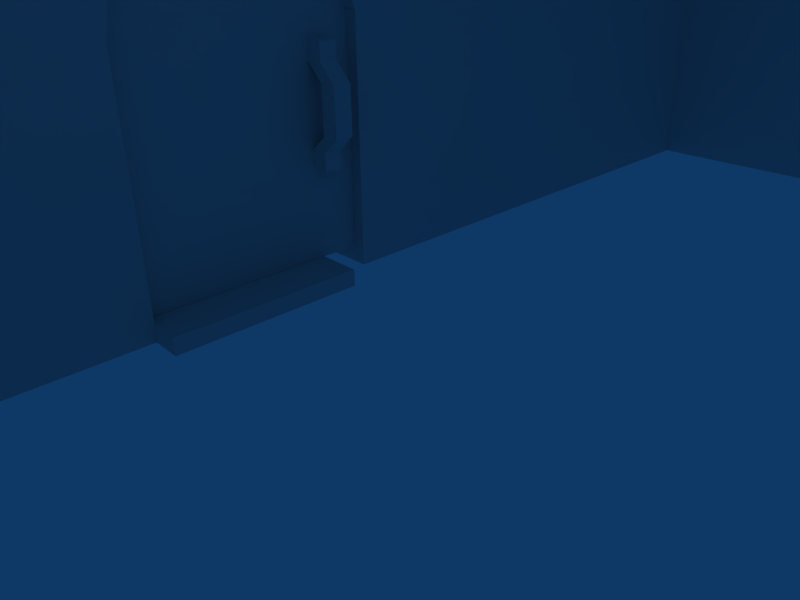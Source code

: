 # Source: inn.blend  (saved by Blender 2.34.0; exported with 4.5.12 LTS)
import bpy
from mathutils import Matrix  # noqa: F401  (used for matrix-valued properties, if any)

bpy.ops.wm.read_factory_settings(use_empty=True)
scene = bpy.context.scene
scene.name = 'Scene'

# ---- collections
col_collection_1 = bpy.data.collections.new('Collection 1'); scene.collection.children.link(col_collection_1)

# ---- world
world_world = bpy.data.worlds.new('World'); scene.world = world_world
world_world.color = (0.05656, 0.2208, 0.4)
world_world.use_sun_shadow = False
world_world.sun_shadow_jitter_overblur = 0.0
world_world.cycles.sampling_method = 'MANUAL'
world_world.cycles.sample_map_resolution = 256

# ---- cameras
cam_camera = bpy.data.cameras.new('Camera')
cam_camera.passepartout_alpha = 0.2
cam_camera.clip_end = 100.0
cam_camera.lens = 35.0
cam_camera.ortho_scale = 7.314
cam_camera.show_passepartout = False
cam_camera.show_safe_areas = True
cam_camera.dof.focus_distance = 0.0
cam_camera.dof.aperture_fstop = 128.0

# ---- lights
light_spot = bpy.data.lights.new('Spot', 'POINT')
light_spot.transmission_factor = 0.0
light_spot.cutoff_distance = 30.0
light_spot.energy = 100.0
light_spot.shadow_buffer_clip_start = 1.001
light_spot.shadow_soft_size = 1.0
light_spot.shadow_maximum_resolution = 0.006
light_spot.use_absolute_resolution = True
light_spot.cycles.use_multiple_importance_sampling = False

# ---- meshes
me_cube = bpy.data.meshes.new('Cube')
me_cube.from_pydata([(1.781, -9.004, -5.209), (1.781, -9.53, -5.209), (-2.219, -9.53, -5.209), (-2.219, -9.004, -5.209), (1.781, -9.004, 0.7906), (1.781, -9.53, 0.7906), (-2.219, -9.53, 0.7906), (-2.219, -9.004, 0.7906)], [], [(0, 1, 2, 3), (4, 7, 6, 5), (0, 4, 5, 1), (1, 5, 6, 2), (2, 6, 7, 3), (4, 0, 3, 7)])
me_cube.use_remesh_preserve_volume = False
me_cube.use_remesh_preserve_attributes = False
me_cube.use_mirror_vertex_groups = False
me_cube.update()
me_mesh_002 = bpy.data.meshes.new('Mesh.002')
me_mesh_002.from_pydata([(-3.644, -6.082, -4.437), (-25.68, -6.082, -5.355), (-3.644, -6.082, -5.355), (-3.644, -6.082, -3.355), (-22.73, -6.082, -3.355), (-3.644, -5.77, -5.355), (-25.68, 1.57, -5.355), (-4.26, 1.57, -5.355), (-3.644, 1.57, -5.355), (-3.644, 1.57, -3.355), (-4.26, 1.57, -3.355), (-19.53, 1.57, -3.355), (-23.68, -6.082, -3.355), (-3.644, -6.082, -3.355), (3.556, -6.082, -4.137), (3.556, -6.082, -5.355), (22.32, -6.082, -5.355), (22.32, -6.082, -3.355), (3.556, -6.082, -3.355), (3.556, -5.668, -5.355), (22.32, -5.402, -5.355), (3.556, 1.57, -5.355), (22.32, 1.57, -5.355), (3.556, 0.9795, -5.355), (16.42, 1.57, -3.355), (3.556, 1.57, -3.355), (3.556, -0.8414, -3.355), (11.59, -6.082, -3.355), (3.556, -6.082, -3.355), (1.743, 10.56, -5.355), (-1.011, 6.433, -5.355), (-2.152, 4.725, -5.355), (-2.571, 4.098, -5.355), (-3.135, 3.254, -5.355), (-25.68, 10.92, -5.355), (1.986, 10.92, -5.355), (-3.346, 2.938, -5.355), (-4.206, 1.651, -5.355), (-2.571, 4.098, -3.355), (-2.152, 4.725, -3.355), (-1.011, 6.433, -3.355), (1.743, 10.56, -3.355), (1.986, 10.92, -3.355), (-14.48, 10.92, -3.355), (-3.01, 3.441, -3.355), (-4.206, 1.651, -3.355), (-3.346, 2.938, -3.355), (22.32, 1.651, -5.355), (3.556, 1.651, -5.355), (3.515, 1.651, -5.355), (3.258, 2.938, -5.355), (3.111, 3.679, -5.355), (22.32, 10.92, -5.355), (3.111, 3.679, -3.355), (3.258, 2.938, -3.355), (3.515, 1.651, -3.355), (3.556, 1.651, -3.355), (16.47, 1.651, -3.355), (22.32, 10.92, -3.355), (-3.602, 1.651, -5.355), (-3.644, 1.651, -5.355), (-3.644, 1.651, -3.355), (-3.602, 1.651, -3.355), (2.484, 4.098, -5.355), (1.324, 4.873, -5.355), (0.6964, 5.292, -5.355), (0.6964, 5.292, -3.355), (1.324, 4.873, -3.355), (2.484, 4.098, -3.355), (-0.04382, 5.145, -5.355), (-1.412, 4.873, -5.355), (-1.412, 4.873, -3.355), (-0.04382, 5.145, -3.355), (24.32, -6.082, 28.64), (22.32, -6.082, 27.28), (24.32, -6.082, -5.355), (22.32, -6.082, 26.64), (22.32, -6.082, 28.64), (22.32, 10.92, -3.995), (24.32, 10.92, -5.355), (22.32, 10.92, -3.355), (22.32, 10.92, 26.64), (22.32, 10.92, 28.64), (24.32, 10.92, 28.64), (21.38, -6.082, 26.64), (-25.68, -6.082, 28.64), (-25.68, -6.082, 26.64), (-23.68, -6.082, 26.64), (-25.68, 10.92, 28.64), (-22.73, 10.92, 26.64), (-23.68, 10.92, 26.64), (-25.68, 10.92, 26.64), (-23.68, -6.082, -3.355), (-25.68, -6.082, -3.355), (-23.68, 10.92, -3.355), (21.38, 10.92, -3.355), (-25.68, 10.92, -3.355), (-25.68, 9.918, 26.64), (22.32, 10.24, 28.64), (22.32, -6.082, -3.355), (22.32, -6.082, 3.645), (22.32, 10.92, 20.64), (22.32, 10.92, 26.64), (22.32, -6.082, 26.64), (-23.68, 10.92, 26.64), (-23.68, -6.082, 26.64), (-23.68, -6.082, 3.645), (-23.68, 10.92, 20.64), (-23.68, 10.92, -3.355), (-12.94, -6.082, 26.64), (13.12, 10.92, 26.64), (3.515, 1.651, -5.355), (3.515, 1.651, -3.355), (3.423, 2.113, -3.355), (3.323, 2.615, -5.355), (3.258, 2.938, -3.355), (3.258, 2.938, -5.355), (-3.539, 1.971, -5.355), (-3.44, 2.467, -3.355), (-3.441, 2.461, -3.355), (-3.541, 1.959, -5.355), (-3.44, 2.467, -3.355), (-3.539, 1.971, -5.355), (-3.346, 2.938, -5.355), (-3.346, 2.938, -3.355), (-3.602, 1.651, -3.355), (-3.602, 1.651, -5.355), (2.975, 3.363, -3.355), (2.676, 3.81, -5.355), (2.484, 4.098, -3.355), (2.484, 4.098, -5.355), (-2.571, 4.098, -5.355), (-2.571, 4.098, -3.355), (-2.855, 3.673, -3.355), (-3.154, 3.226, -5.355), (-1.412, 4.873, -5.355), (-1.412, 4.873, -3.355), (-1.836, 4.589, -3.355), (-2.283, 4.29, -5.355), (-0.04383, 5.145, -5.355), (-0.04382, 5.145, -3.355), (-0.5448, 5.045, -3.355), (-1.072, 4.94, -5.355), (1.324, 4.873, -5.355), (1.324, 4.873, -3.355), (0.823, 4.972, -3.355), (0.2959, 5.077, -5.355), (1.612, 4.68, -5.355), (2.059, 4.382, -3.355), (-3.629, 1.651, -3.355), (-3.612, 1.651, -5.355), (-3.602, 1.651, -5.355), (-3.602, 1.651, -3.355), (-3.644, 1.651, -3.355), (-3.644, 1.651, -5.355), (3.546, 1.651, -5.355), (3.53, 1.651, -3.355), (3.515, 1.651, -3.355), (3.515, 1.651, -5.355), (3.556, 1.651, -5.355), (3.556, 1.651, -3.355), (3.556, 1.476, -5.355), (3.556, 1.205, -3.355), (-3.644, 1.621, -3.355), (-3.644, 1.59, -5.355), (-3.644, 1.617, -3.355), (-3.644, 1.589, -5.355), (3.556, -0.6745, -5.355), (3.556, -3.958, -3.355), (3.556, -3.881, -3.355), (3.556, -0.5171, -5.355), (3.556, -6.082, -5.355), (3.556, -6.082, -3.355), (-3.644, -1.552, -3.355), (-3.644, -4.914, -5.355), (-3.644, -6.082, -3.355), (-3.644, -6.082, -5.355), (-3.644, -5.226, -5.355), (-3.644, -2.347, -3.355), (-3.644, -1.994, -3.355), (-3.644, -5.087, -5.355)], [], [(2, 0, 1), (1, 0, 4), (0, 3, 4), (1, 5, 2), (7, 8, 5), (1, 6, 7), (7, 5, 1), (13, 9, 10), (10, 11, 12), (12, 13, 10), (16, 17, 14), (14, 15, 16), (17, 18, 14), (19, 20, 16), (16, 15, 19), (20, 23, 21), (21, 22, 20), (23, 20, 19), (27, 24, 25), (25, 26, 27), (26, 28, 27), (34, 35, 29), (32, 33, 34), (34, 29, 30), (31, 32, 34), (34, 30, 31), (34, 33, 36), (7, 6, 34), (34, 36, 37), (37, 7, 34), (41, 42, 43), (43, 44, 38), (40, 41, 43), (43, 38, 39), (39, 40, 43), (43, 11, 10), (46, 44, 43), (43, 10, 45), (45, 46, 43), (35, 52, 47), (51, 29, 35), (48, 49, 50), (35, 47, 48), (50, 51, 35), (35, 48, 50), (54, 55, 56), (56, 57, 58), (58, 42, 41), (53, 54, 56), (56, 58, 41), (41, 53, 56), (60, 37, 36), (36, 59, 60), (46, 45, 61), (61, 62, 46), (65, 30, 29), (29, 51, 63), (64, 65, 29), (29, 63, 64), (68, 53, 41), (41, 40, 66), (67, 68, 41), (41, 66, 67), (70, 31, 30), (30, 65, 69), (69, 70, 30), (72, 66, 40), (40, 39, 71), (71, 72, 40), (32, 31, 70), (38, 71, 39), (65, 64, 69), (72, 67, 66), (51, 50, 63), (68, 54, 53), (37, 60, 8), (8, 7, 37), (9, 61, 45), (45, 10, 9), (22, 21, 48), (48, 47, 22), (56, 25, 24), (24, 57, 56), (74, 75, 73), (16, 75, 17), (74, 76, 75), (17, 75, 76), (74, 73, 77), (79, 52, 78), (80, 79, 78), (83, 81, 82), (80, 83, 79), (83, 80, 81), (84, 76, 74), (86, 87, 85), (77, 85, 74), (74, 87, 84), (85, 87, 74), (90, 88, 89), (88, 90, 91), (89, 82, 81), (82, 89, 88), (93, 1, 92), (4, 92, 1), (78, 94, 95), (78, 52, 35), (35, 34, 78), (94, 34, 96), (34, 94, 78), (78, 95, 80), (93, 92, 86), (87, 86, 92), (94, 91, 90), (91, 94, 96), (83, 75, 79), (75, 83, 73), (93, 97, 1), (88, 86, 85), (93, 88, 97), (88, 93, 86), (91, 97, 88), (96, 34, 6), (6, 1, 96), (91, 1, 97), (1, 91, 96), (77, 98, 85), (83, 77, 73), (77, 83, 98), (82, 98, 83), (85, 82, 88), (82, 85, 98), (75, 20, 79), (79, 20, 22), (47, 52, 79), (79, 22, 47), (75, 16, 20), (101, 99, 100), (99, 101, 58), (100, 102, 101), (102, 100, 103), (105, 106, 104), (107, 104, 106), (108, 107, 12), (106, 12, 107), (103, 109, 102), (110, 102, 109), (104, 110, 105), (109, 105, 110), (24, 27, 99), (99, 58, 57), (57, 24, 99), (11, 43, 108), (108, 12, 11), (114, 111, 112), (112, 113, 114), (113, 115, 116), (116, 114, 113), (119, 120, 117), (117, 118, 119), (123, 124, 121), (121, 122, 123), (118, 117, 122), (122, 121, 118), (120, 119, 125), (125, 126, 120), (128, 116, 115), (115, 127, 128), (127, 129, 130), (130, 128, 127), (133, 134, 131), (131, 132, 133), (134, 133, 124), (124, 123, 134), (137, 138, 135), (135, 136, 137), (138, 137, 132), (132, 131, 138), (141, 142, 139), (139, 140, 141), (142, 141, 136), (136, 135, 142), (145, 146, 143), (143, 144, 145), (146, 145, 140), (140, 139, 146), (147, 148, 144), (144, 143, 147), (148, 147, 130), (130, 129, 148), (151, 152, 149), (149, 150, 151), (153, 154, 150), (150, 149, 153), (157, 158, 155), (155, 156, 157), (159, 160, 156), (156, 155, 159), (162, 160, 159), (159, 161, 162), (154, 153, 163), (163, 164, 154), (165, 166, 164), (164, 163, 165), (170, 167, 168), (168, 169, 170), (167, 171, 172), (172, 168, 167), (169, 162, 161), (161, 170, 169), (173, 174, 166), (166, 165, 173), (177, 178, 175), (175, 176, 177), (174, 173, 179), (179, 180, 174), (180, 179, 178), (178, 177, 180)])
me_mesh_002.materials.append(None)
me_mesh_002.use_remesh_preserve_volume = False
me_mesh_002.use_remesh_preserve_attributes = False
me_mesh_002.use_mirror_vertex_groups = False
me_mesh_002.update()
me_mesh_005 = bpy.data.meshes.new('Mesh.005')
me_mesh_005.from_pydata([(-3.617, 1.57, -2.508), (-3.618, 1.57, -2.508), (-3.618, 1.57, -2.509), (-0.04383, 1.57, -2.509), (-0.04383, 1.57, -2.508), (3.529, 1.57, -2.508), (3.53, 1.57, -2.509), (3.53, 1.57, -2.508), (3.515, 1.651, -2.508), (3.515, 1.651, -2.509), (-3.618, 1.571, -2.508), (-3.602, 1.651, -2.508), (-3.602, 1.651, -2.509), (0.03655, 1.651, -1.454), (0.1502, 1.651, -1.454), (3.258, 2.938, -1.454), (2.484, 4.098, -1.454), (3.515, 1.651, -1.454), (-0.2379, 1.651, -1.454), (-3.346, 2.938, -1.454), (-3.602, 1.651, -1.454), (-0.1242, 1.651, -1.454), (-2.571, 4.098, -1.454), (-0.07713, 1.651, -1.454), (-1.412, 4.873, -1.454), (-0.04383, 1.651, -1.454), (-0.04382, 5.145, -1.454), (-0.01054, 1.651, -1.454), (1.324, 4.873, -1.454), (3.515, 1.651, -1.516), (3.258, 2.938, -2.509), (-3.602, 1.651, -2.447), (-3.346, 2.938, -2.509), (0.1502, 1.651, -2.509), (2.484, 4.098, -2.509), (-0.2379, 1.651, -2.509), (-2.571, 4.098, -2.509), (-1.412, 4.873, -2.509), (-0.04383, 5.145, -2.509), (1.324, 4.873, -2.509), (3.53, 1.57, -2.508), (3.53, 1.57, -2.508), (3.476, 1.57, -2.508), (3.476, 1.57, -2.508), (-3.618, 1.57, -2.508), (-3.602, 1.651, -1.454), (-3.602, 1.651, -2.502), (-3.644, 1.651, -2.508), (-3.644, 1.651, -1.454), (-3.602, 1.651, -2.508), (-3.644, 1.57, -2.508), (-3.644, -5.549, -2.508), (3.556, 1.441, -2.508), (3.556, -5.549, -2.508), (3.515, 1.651, -2.508), (3.556, 1.651, -2.508), (3.521, 1.616, -2.508), (3.515, 1.651, -1.454), (3.55, 1.651, -1.454), (3.515, 1.651, -1.459), (3.556, 1.651, -1.454), (3.556, 1.651, -1.453), (-3.644, 1.651, -1.453), (2.134, 0.9478, -0.8856), (2.701, 0.9478, -1.453), (2.134, 0.9478, -1.453), (2.706, 0.9478, -1.453), (2.706, 0.9478, -0.8856), (2.706, -2.688, -0.8879), (2.134, -2.688, -0.8879), (2.699, -2.688, -1.453), (2.706, -2.688, -1.453), (2.134, -2.688, -1.453), (2.706, 0.3995, -1.453), (2.706, 0.3949, -0.8856), (2.706, 0.3949, -1.453), (2.134, -2.141, -1.453), (2.134, -2.134, -1.453), (2.134, -2.134, -0.8879), (2.134, 0.3949, -0.8856), (2.134, 0.9432, -1.453), (2.134, 0.3949, -1.453), (2.134, -0.1561, -0.8992), (2.134, 0.3903, -1.453), (2.701, 0.3903, -1.453), (2.706, -0.1677, -0.8992), (2.706, 0.3902, -1.453), (2.706, -2.155, -1.453), (2.706, -2.155, -0.8879), (2.706, -2.682, -1.453), (2.134, -1.667, -0.8992), (2.134, -2.128, -1.453), (2.134, -0.1561, -0.3271), (2.134, 0.3926, -1.453), (2.706, -1.641, -0.8992), (2.141, -2.128, -1.453), (2.706, -2.149, -1.453), (2.706, -1.641, -0.3271), (2.706, -2.152, -1.453), (2.706, -0.1677, -0.3271), (2.134, -1.667, -0.3271), (-3.644, 0.3903, -1.453), (2.134, 0.3903, -1.453), (2.134, 0.9478, -1.453), (-3.644, 0.9478, -1.453), (2.141, -2.128, -1.453), (2.706, -2.149, -1.453), (2.706, -2.102, -1.453), (2.706, -5.549, -1.453), (2.706, -2.688, -1.453), (2.134, -2.688, -1.453), (2.134, -5.549, -1.453), (2.134, 0.2287, -1.453), (2.296, 0.3903, -1.453), (2.706, 0.3902, -1.453), (2.701, 0.3903, -1.453), (2.134, -2.128, -1.453), (-3.644, -5.549, -1.453), (3.556, 0.9478, -1.453), (2.853, 0.9478, -1.453), (2.706, 0.8008, -1.453), (3.556, -5.549, -1.453), (2.706, 0.3903, -1.453), (2.706, 0.9478, -1.453), (-3.644, 1.645, -1.454)], [], [(2, 0, 1), (4, 0, 3), (0, 2, 3), (3, 6, 5), (5, 4, 3), (6, 7, 5), (6, 9, 8), (8, 7, 6), (2, 10, 11), (11, 12, 2), (1, 10, 2), (16, 13, 14), (14, 15, 16), (15, 14, 17), (20, 18, 19), (19, 18, 21), (21, 22, 19), (22, 21, 23), (23, 24, 22), (24, 23, 25), (25, 26, 24), (26, 25, 27), (27, 28, 26), (28, 27, 13), (13, 16, 28), (8, 9, 30), (30, 29, 8), (15, 17, 29), (29, 30, 15), (11, 31, 19), (19, 32, 12), (12, 11, 19), (19, 31, 20), (34, 30, 33), (33, 3, 34), (9, 6, 3), (33, 30, 9), (9, 3, 33), (12, 32, 35), (3, 2, 12), (12, 35, 3), (35, 32, 36), (36, 3, 35), (36, 37, 3), (37, 38, 3), (38, 39, 3), (34, 3, 39), (30, 34, 15), (16, 15, 34), (32, 22, 36), (22, 32, 19), (36, 24, 37), (24, 36, 22), (37, 26, 38), (26, 37, 24), (38, 28, 39), (28, 38, 26), (16, 39, 28), (39, 16, 34), (42, 43, 40), (40, 41, 42), (43, 42, 44), (48, 45, 46), (46, 47, 48), (46, 49, 47), (47, 49, 44), (44, 50, 47), (44, 42, 51), (51, 50, 44), (51, 42, 41), (52, 53, 51), (51, 41, 52), (55, 56, 54), (40, 56, 55), (55, 52, 41), (41, 40, 55), (59, 57, 58), (55, 54, 59), (59, 58, 60), (60, 55, 59), (62, 61, 58), (45, 48, 62), (62, 58, 57), (57, 45, 62), (60, 58, 61), (65, 63, 64), (63, 66, 64), (66, 63, 67), (69, 70, 68), (71, 68, 70), (72, 70, 69), (67, 73, 66), (75, 73, 74), (67, 74, 73), (72, 69, 76), (69, 77, 76), (77, 69, 78), (81, 79, 80), (79, 65, 80), (65, 79, 63), (83, 84, 82), (82, 84, 85), (86, 85, 84), (74, 85, 75), (86, 75, 85), (88, 89, 87), (71, 89, 68), (88, 68, 89), (91, 78, 90), (78, 91, 77), (83, 92, 93), (92, 83, 82), (92, 81, 93), (81, 92, 79), (91, 94, 95), (94, 91, 90), (94, 96, 95), (97, 98, 94), (96, 94, 98), (87, 98, 88), (97, 88, 98), (67, 63, 74), (79, 74, 63), (85, 74, 99), (74, 79, 99), (92, 99, 79), (88, 78, 68), (69, 68, 78), (100, 90, 78), (99, 92, 97), (100, 97, 92), (99, 94, 85), (94, 99, 97), (85, 90, 82), (90, 85, 94), (100, 88, 97), (88, 100, 78), (90, 100, 82), (92, 82, 100), (103, 101, 102), (101, 103, 104), (107, 105, 106), (110, 108, 109), (108, 110, 111), (113, 102, 112), (114, 105, 107), (113, 114, 115), (116, 113, 112), (114, 116, 105), (116, 114, 113), (117, 116, 112), (110, 117, 111), (117, 110, 116), (102, 117, 112), (117, 102, 101), (120, 118, 119), (121, 109, 108), (120, 121, 118), (121, 106, 109), (122, 121, 120), (121, 107, 106), (114, 121, 122), (121, 114, 107), (119, 123, 120), (118, 61, 119), (61, 123, 119), (104, 61, 62), (61, 103, 123), (103, 61, 104), (52, 55, 121), (121, 53, 52), (121, 55, 118), (60, 61, 118), (118, 55, 60), (53, 117, 51), (117, 53, 111), (121, 108, 53), (111, 53, 108), (50, 51, 124), (124, 62, 48), (48, 47, 50), (50, 124, 48), (101, 51, 117), (104, 62, 124), (124, 51, 104), (104, 51, 101)])
me_mesh_005.materials.append(None)
me_mesh_005.use_remesh_preserve_volume = False
me_mesh_005.use_remesh_preserve_attributes = False
me_mesh_005.use_mirror_vertex_groups = False
me_mesh_005.update()

# ---- objects
ob_cube_002 = bpy.data.objects.new('Cube.002', me_cube)
ob_cube_001 = bpy.data.objects.new('Cube.001', me_mesh_002)
ob_lamp = bpy.data.objects.new('Lamp', light_spot)
ob_camera = bpy.data.objects.new('Camera', cam_camera)
ob_cube = bpy.data.objects.new('Cube', me_mesh_005)

# ---- transforms, parenting, visibility, modifiers, constraints
ob_cube_002.location = (-10.78, 1.791, 2.53)
ob_cube_002.rotation_euler = (1.571, -0.0, -0.0)
ob_cube_002.lock_rotations_4d = False
ob_cube_002.empty_display_type = 'ARROWS'
ob_cube_002.color = (0.0, 0.0, 0.0, 1.0)
ob_cube_002.lineart.crease_threshold = 0.0
ob_cube_001.location = (-6.645, 4.675, -0.9182)
ob_cube_001.rotation_euler = (1.571, -0.0, 1.571)
ob_cube_001.lock_rotations_4d = False
ob_cube_001.empty_display_type = 'ARROWS'
ob_cube_001.color = (0.0, 0.0, 0.0, 1.0)
ob_cube_001.lineart.crease_threshold = 0.0
ob_lamp.location = (4.076, 1.005, 5.904)
ob_lamp.rotation_euler = (0.6503, 0.05522, 1.866)
ob_lamp.lock_rotations_4d = False
ob_lamp.empty_display_type = 'ARROWS'
ob_lamp.color = (0.0, 0.0, 0.0, 0.0)
ob_lamp.lineart.crease_threshold = 0.0
ob_camera.location = (7.481, -6.508, 3.077)
ob_camera.rotation_euler = (1.109, 0.01082, 0.8149)
ob_camera.lock_rotations_4d = False
ob_camera.empty_display_type = 'ARROWS'
ob_camera.color = (0.0, 0.0, 0.0, 0.0)
ob_camera.display_type = 'WIRE'
ob_camera.lineart.crease_threshold = 0.0
ob_cube.location = (-8.972, 4.674, -0.9213)
ob_cube.rotation_euler = (1.571, -0.0, 1.571)
ob_cube.lock_rotations_4d = False
ob_cube.empty_display_type = 'ARROWS'
ob_cube.color = (0.0, 0.0, 0.0, 1.0)
ob_cube.lineart.crease_threshold = 0.0

# ---- collection membership
col_collection_1.objects.link(ob_cube_002)
col_collection_1.objects.link(ob_cube_001)
col_collection_1.objects.link(ob_lamp)
col_collection_1.objects.link(ob_camera)
col_collection_1.objects.link(ob_cube)

# ---- scene / render settings (as saved in the file)
scene.camera = ob_camera
scene.frame_start = 1; scene.frame_end = 250; scene.frame_set(1)
scene.render.engine = 'BLENDER_EEVEE_NEXT'
scene.render.image_settings.file_format = 'JPEG'
scene.render.image_settings.color_mode = 'RGB'
scene.render.image_settings.compression = 90
scene.render.resolution_x = 800
scene.render.resolution_y = 600
scene.render.pixel_aspect_x = 100.0
scene.render.pixel_aspect_y = 100.0
scene.render.fps = 25
scene.render.dither_intensity = 0.0
scene.render.use_compositing = False
scene.render.use_sequencer = False
scene.render.bake_bias = 0.0
scene.render.use_stamp_time = False
scene.render.use_stamp_date = False
scene.render.use_stamp_frame = False
scene.render.use_stamp_camera = False
scene.render.use_stamp_scene = False
scene.render.use_stamp_filename = False
scene.render.use_stamp_render_time = False
scene.render.stamp_font_size = 0
scene.cycles.use_denoising = False
scene.cycles.samples = 10
scene.cycles.sampling_pattern = 'TABULATED_SOBOL'
scene.cycles.light_sampling_threshold = 0.0
scene.cycles.use_adaptive_sampling = False
scene.cycles.use_light_tree = False
scene.cycles.blur_glossy = 0.0
scene.cycles.volume_bounces = 1
scene.cycles.pixel_filter_type = 'GAUSSIAN'
scene.cycles.sample_clamp_indirect = 0.0
scene.view_settings.view_transform = 'Raw'
bpy.context.view_layer.update()
